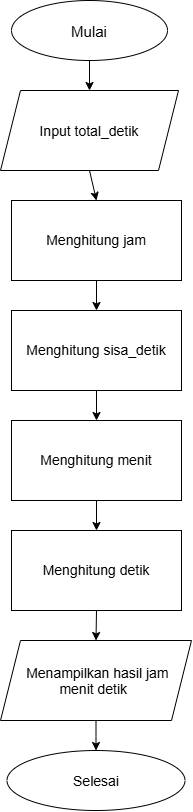

The diagram above was exported from draw.io. Its source (the exported page's mxGraphModel, read from the mxfile embedded in the PNG):
<mxGraphModel dx="2049" dy="1126" grid="1" gridSize="10" guides="1" tooltips="1" connect="1" arrows="1" fold="1" page="1" pageScale="1" pageWidth="827" pageHeight="1169" math="0" shadow="0">
  <root>
    <mxCell id="0" />
    <mxCell id="1" parent="0" />
    <mxCell id="e8ZH399Luk0BWws8dhJv-1" parent="1" style="ellipse;whiteSpace=wrap;html=1;shapeInside=1;fontSize=15;" value="Mulai" vertex="1">
      <mxGeometry height="60" width="156" x="354" y="10" as="geometry" />
    </mxCell>
    <mxCell id="e8ZH399Luk0BWws8dhJv-2" parent="1" style="shape=parallelogram;perimeter=parallelogramPerimeter;whiteSpace=wrap;html=1;shapeInside=1;fixedSize=1;fontSize=14;" value="Input total_detik" vertex="1">
      <mxGeometry height="80" width="178" x="343" y="100" as="geometry" />
    </mxCell>
    <mxCell id="e8ZH399Luk0BWws8dhJv-3" parent="1" style="shape=parallelogram;perimeter=parallelogramPerimeter;whiteSpace=wrap;html=1;shapeInside=1;fixedSize=1;fontSize=14;" value="Menampilkan hasil jam menit detik" vertex="1">
      <mxGeometry height="80" width="191" x="343" y="650" as="geometry" />
    </mxCell>
    <mxCell id="e8ZH399Luk0BWws8dhJv-5" parent="1" style="rounded=0;whiteSpace=wrap;html=1;fontSize=14;" value="Menghitung jam" vertex="1">
      <mxGeometry height="80" width="170" x="354" y="210" as="geometry" />
    </mxCell>
    <mxCell id="e8ZH399Luk0BWws8dhJv-6" parent="1" style="rounded=0;whiteSpace=wrap;html=1;fontSize=14;" value="Menghitung sisa_detik" vertex="1">
      <mxGeometry height="80" width="170" x="354" y="320" as="geometry" />
    </mxCell>
    <mxCell id="e8ZH399Luk0BWws8dhJv-8" parent="1" style="rounded=0;whiteSpace=wrap;html=1;fontSize=14;" value="Menghitung detik" vertex="1">
      <mxGeometry height="80" width="170" x="354" y="540" as="geometry" />
    </mxCell>
    <mxCell id="e8ZH399Luk0BWws8dhJv-9" parent="1" style="rounded=0;whiteSpace=wrap;html=1;fontSize=14;" value="Menghitung menit" vertex="1">
      <mxGeometry height="80" width="170" x="354" y="430" as="geometry" />
    </mxCell>
    <mxCell id="e8ZH399Luk0BWws8dhJv-12" parent="1" style="ellipse;whiteSpace=wrap;html=1;shapeInside=1;fontSize=14;" value="Selesai" vertex="1">
      <mxGeometry height="60" width="178" x="349.5" y="760" as="geometry" />
    </mxCell>
    <mxCell id="e8ZH399Luk0BWws8dhJv-13" edge="1" parent="1" source="e8ZH399Luk0BWws8dhJv-1" style="endArrow=classic;html=1;rounded=0;defaultLabelBackgroundColor=page;exitX=0.5;exitY=1;exitDx=0;exitDy=0;entryX=0.5;entryY=0;entryDx=0;entryDy=0;" target="e8ZH399Luk0BWws8dhJv-2" value="">
      <mxGeometry height="50" relative="1" width="50" as="geometry">
        <mxPoint x="840" y="530" as="sourcePoint" />
        <mxPoint x="890" y="480" as="targetPoint" />
      </mxGeometry>
    </mxCell>
    <mxCell id="e8ZH399Luk0BWws8dhJv-14" edge="1" parent="1" source="e8ZH399Luk0BWws8dhJv-2" style="endArrow=classic;html=1;rounded=0;defaultLabelBackgroundColor=page;entryX=0.5;entryY=0;entryDx=0;entryDy=0;exitX=0.5;exitY=1;exitDx=0;exitDy=0;" target="e8ZH399Luk0BWws8dhJv-5" value="">
      <mxGeometry height="50" relative="1" width="50" as="geometry">
        <mxPoint x="840" y="530" as="sourcePoint" />
        <mxPoint x="890" y="480" as="targetPoint" />
      </mxGeometry>
    </mxCell>
    <mxCell id="e8ZH399Luk0BWws8dhJv-15" edge="1" parent="1" source="e8ZH399Luk0BWws8dhJv-3" style="endArrow=classic;html=1;rounded=0;defaultLabelBackgroundColor=page;exitX=0.5;exitY=1;exitDx=0;exitDy=0;entryX=0.5;entryY=0;entryDx=0;entryDy=0;" target="e8ZH399Luk0BWws8dhJv-12" value="">
      <mxGeometry height="50" relative="1" width="50" as="geometry">
        <mxPoint x="840" y="530" as="sourcePoint" />
        <mxPoint x="890" y="480" as="targetPoint" />
      </mxGeometry>
    </mxCell>
    <mxCell id="e8ZH399Luk0BWws8dhJv-16" edge="1" parent="1" source="e8ZH399Luk0BWws8dhJv-8" style="endArrow=classic;html=1;rounded=0;defaultLabelBackgroundColor=page;exitX=0.5;exitY=1;exitDx=0;exitDy=0;entryX=0.5;entryY=0;entryDx=0;entryDy=0;" target="e8ZH399Luk0BWws8dhJv-3" value="">
      <mxGeometry height="50" relative="1" width="50" as="geometry">
        <mxPoint x="840" y="530" as="sourcePoint" />
        <mxPoint x="890" y="480" as="targetPoint" />
      </mxGeometry>
    </mxCell>
    <mxCell id="e8ZH399Luk0BWws8dhJv-17" edge="1" parent="1" source="e8ZH399Luk0BWws8dhJv-9" style="endArrow=classic;html=1;rounded=0;defaultLabelBackgroundColor=page;exitX=0.5;exitY=1;exitDx=0;exitDy=0;entryX=0.5;entryY=0;entryDx=0;entryDy=0;" target="e8ZH399Luk0BWws8dhJv-8" value="">
      <mxGeometry height="50" relative="1" width="50" as="geometry">
        <mxPoint x="840" y="530" as="sourcePoint" />
        <mxPoint x="890" y="480" as="targetPoint" />
      </mxGeometry>
    </mxCell>
    <mxCell id="e8ZH399Luk0BWws8dhJv-18" edge="1" parent="1" source="e8ZH399Luk0BWws8dhJv-6" style="endArrow=classic;html=1;rounded=0;defaultLabelBackgroundColor=page;exitX=0.5;exitY=1;exitDx=0;exitDy=0;entryX=0.5;entryY=0;entryDx=0;entryDy=0;" target="e8ZH399Luk0BWws8dhJv-9" value="">
      <mxGeometry height="50" relative="1" width="50" as="geometry">
        <mxPoint x="840" y="530" as="sourcePoint" />
        <mxPoint x="890" y="480" as="targetPoint" />
      </mxGeometry>
    </mxCell>
    <mxCell id="e8ZH399Luk0BWws8dhJv-19" edge="1" parent="1" source="e8ZH399Luk0BWws8dhJv-5" style="endArrow=classic;html=1;rounded=0;defaultLabelBackgroundColor=page;exitX=0.5;exitY=1;exitDx=0;exitDy=0;" target="e8ZH399Luk0BWws8dhJv-6" value="">
      <mxGeometry height="50" relative="1" width="50" as="geometry">
        <mxPoint x="840" y="530" as="sourcePoint" />
        <mxPoint x="890" y="480" as="targetPoint" />
      </mxGeometry>
    </mxCell>
  </root>
</mxGraphModel>